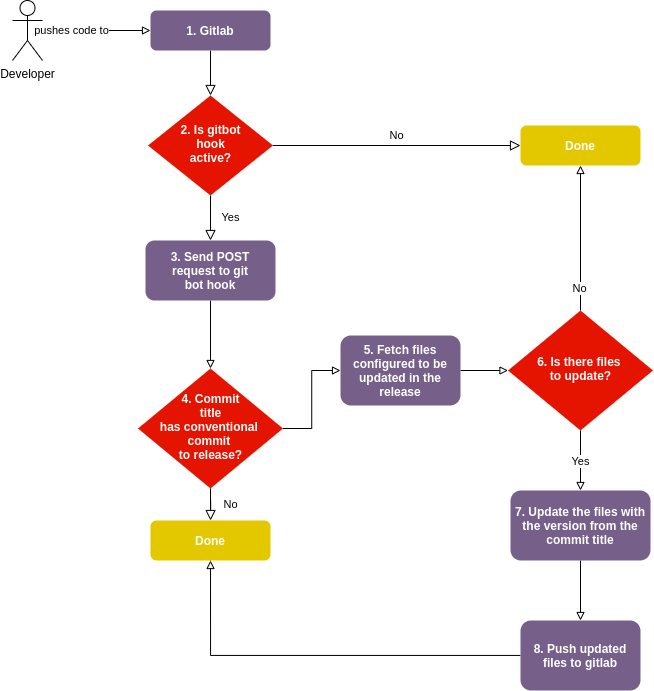

The diagram above was exported from draw.io. Its source (the exported page's mxGraphModel, read from the mxfile embedded in the PNG):
<mxGraphModel dx="1673" dy="924" grid="1" gridSize="10" guides="1" tooltips="1" connect="1" arrows="1" fold="1" page="1" pageScale="1" pageWidth="827" pageHeight="1169" math="0" shadow="0">
  <root>
    <mxCell id="WIyWlLk6GJQsqaUBKTNV-0" />
    <mxCell id="WIyWlLk6GJQsqaUBKTNV-1" parent="WIyWlLk6GJQsqaUBKTNV-0" />
    <mxCell id="WIyWlLk6GJQsqaUBKTNV-2" value="" style="rounded=0;html=1;jettySize=auto;orthogonalLoop=1;fontSize=11;endArrow=block;endFill=0;endSize=8;strokeWidth=1;shadow=0;labelBackgroundColor=none;edgeStyle=orthogonalEdgeStyle;" parent="WIyWlLk6GJQsqaUBKTNV-1" source="WIyWlLk6GJQsqaUBKTNV-3" target="WIyWlLk6GJQsqaUBKTNV-6" edge="1">
      <mxGeometry relative="1" as="geometry" />
    </mxCell>
    <mxCell id="WIyWlLk6GJQsqaUBKTNV-3" value="1. Gitlab" style="rounded=1;whiteSpace=wrap;html=1;fontSize=12;glass=0;strokeWidth=1;shadow=0;fillColor=#76608a;fontColor=#ffffff;fontStyle=1;strokeColor=none;" parent="WIyWlLk6GJQsqaUBKTNV-1" vertex="1">
      <mxGeometry x="350" y="170" width="120" height="40" as="geometry" />
    </mxCell>
    <mxCell id="WIyWlLk6GJQsqaUBKTNV-4" value="Yes" style="rounded=0;html=1;jettySize=auto;orthogonalLoop=1;fontSize=11;endArrow=block;endFill=0;endSize=8;strokeWidth=1;shadow=0;labelBackgroundColor=none;edgeStyle=orthogonalEdgeStyle;entryX=0.5;entryY=0;entryDx=0;entryDy=0;" parent="WIyWlLk6GJQsqaUBKTNV-1" source="WIyWlLk6GJQsqaUBKTNV-6" target="WIyWlLk6GJQsqaUBKTNV-12" edge="1">
      <mxGeometry y="20" relative="1" as="geometry">
        <mxPoint as="offset" />
        <mxPoint x="410" y="380" as="targetPoint" />
      </mxGeometry>
    </mxCell>
    <mxCell id="WIyWlLk6GJQsqaUBKTNV-5" value="No" style="edgeStyle=orthogonalEdgeStyle;rounded=0;html=1;jettySize=auto;orthogonalLoop=1;fontSize=11;endArrow=block;endFill=0;endSize=8;strokeWidth=1;shadow=0;labelBackgroundColor=none;" parent="WIyWlLk6GJQsqaUBKTNV-1" source="WIyWlLk6GJQsqaUBKTNV-6" target="WIyWlLk6GJQsqaUBKTNV-7" edge="1">
      <mxGeometry y="10" relative="1" as="geometry">
        <mxPoint as="offset" />
      </mxGeometry>
    </mxCell>
    <mxCell id="WIyWlLk6GJQsqaUBKTNV-6" value="2. Is gitbot&lt;br&gt;hook&lt;br&gt;active?" style="rhombus;whiteSpace=wrap;html=1;shadow=0;fontFamily=Helvetica;fontSize=12;align=center;strokeWidth=1;spacing=6;spacingTop=-4;verticalAlign=middle;fillColor=#e51400;fontColor=#ffffff;fontStyle=1;strokeColor=none;" parent="WIyWlLk6GJQsqaUBKTNV-1" vertex="1">
      <mxGeometry x="347.5" y="255" width="125" height="100" as="geometry" />
    </mxCell>
    <mxCell id="WIyWlLk6GJQsqaUBKTNV-7" value="Done" style="rounded=1;whiteSpace=wrap;html=1;fontSize=12;glass=0;strokeWidth=1;shadow=0;fillColor=#e3c800;fontColor=#ffffff;fontStyle=1;strokeColor=none;" parent="WIyWlLk6GJQsqaUBKTNV-1" vertex="1">
      <mxGeometry x="720" y="285" width="120" height="40" as="geometry" />
    </mxCell>
    <mxCell id="WIyWlLk6GJQsqaUBKTNV-8" value="No" style="rounded=0;html=1;jettySize=auto;orthogonalLoop=1;fontSize=11;endArrow=block;endFill=0;endSize=8;strokeWidth=1;shadow=0;labelBackgroundColor=none;edgeStyle=orthogonalEdgeStyle;exitX=0.5;exitY=1;exitDx=0;exitDy=0;" parent="WIyWlLk6GJQsqaUBKTNV-1" source="WIyWlLk6GJQsqaUBKTNV-11" edge="1">
      <mxGeometry x="0.3333" y="20" relative="1" as="geometry">
        <mxPoint as="offset" />
        <mxPoint x="410" y="566" as="sourcePoint" />
        <mxPoint x="410" y="684" as="targetPoint" />
      </mxGeometry>
    </mxCell>
    <mxCell id="5YSTvr9eOO93XBPhpxYU-4" style="edgeStyle=orthogonalEdgeStyle;rounded=0;orthogonalLoop=1;jettySize=auto;html=1;entryX=0.5;entryY=0;entryDx=0;entryDy=0;endArrow=block;endFill=0;" edge="1" parent="WIyWlLk6GJQsqaUBKTNV-1" source="WIyWlLk6GJQsqaUBKTNV-12" target="5YSTvr9eOO93XBPhpxYU-3">
      <mxGeometry relative="1" as="geometry" />
    </mxCell>
    <mxCell id="WIyWlLk6GJQsqaUBKTNV-12" value="3. Send POST&lt;br&gt;request to git&lt;br&gt;bot hook" style="rounded=1;whiteSpace=wrap;html=1;fontSize=12;glass=0;strokeWidth=1;shadow=0;fillColor=#76608a;fontColor=#ffffff;fontStyle=1;strokeColor=none;" parent="WIyWlLk6GJQsqaUBKTNV-1" vertex="1">
      <mxGeometry x="345" y="400" width="130" height="60" as="geometry" />
    </mxCell>
    <mxCell id="5YSTvr9eOO93XBPhpxYU-1" style="edgeStyle=orthogonalEdgeStyle;rounded=0;orthogonalLoop=1;jettySize=auto;html=1;entryX=0;entryY=0.5;entryDx=0;entryDy=0;endArrow=block;endFill=0;" edge="1" parent="WIyWlLk6GJQsqaUBKTNV-1" source="5YSTvr9eOO93XBPhpxYU-0" target="WIyWlLk6GJQsqaUBKTNV-3">
      <mxGeometry relative="1" as="geometry" />
    </mxCell>
    <mxCell id="5YSTvr9eOO93XBPhpxYU-2" value="pushes code to" style="edgeLabel;html=1;align=center;verticalAlign=middle;resizable=0;points=[];" vertex="1" connectable="0" parent="5YSTvr9eOO93XBPhpxYU-1">
      <mxGeometry x="-0.4744" y="1" relative="1" as="geometry">
        <mxPoint as="offset" />
      </mxGeometry>
    </mxCell>
    <mxCell id="5YSTvr9eOO93XBPhpxYU-0" value="Developer" style="shape=umlActor;verticalLabelPosition=bottom;verticalAlign=top;html=1;outlineConnect=0;" vertex="1" parent="WIyWlLk6GJQsqaUBKTNV-1">
      <mxGeometry x="212" y="160" width="30" height="60" as="geometry" />
    </mxCell>
    <mxCell id="5YSTvr9eOO93XBPhpxYU-6" style="edgeStyle=orthogonalEdgeStyle;rounded=0;orthogonalLoop=1;jettySize=auto;html=1;exitX=1;exitY=0.5;exitDx=0;exitDy=0;entryX=0;entryY=0.5;entryDx=0;entryDy=0;endArrow=block;endFill=0;" edge="1" parent="WIyWlLk6GJQsqaUBKTNV-1" source="5YSTvr9eOO93XBPhpxYU-3" target="5YSTvr9eOO93XBPhpxYU-5">
      <mxGeometry relative="1" as="geometry" />
    </mxCell>
    <mxCell id="5YSTvr9eOO93XBPhpxYU-3" value="4. Commit&lt;br&gt;title&lt;br&gt;has conventional &lt;br&gt;commit &lt;br&gt;to release?" style="rhombus;whiteSpace=wrap;html=1;shadow=0;fontFamily=Helvetica;fontSize=12;align=center;strokeWidth=1;spacing=6;spacingTop=-4;verticalAlign=middle;fillColor=#e51400;fontColor=#ffffff;fontStyle=1;strokeColor=none;" vertex="1" parent="WIyWlLk6GJQsqaUBKTNV-1">
      <mxGeometry x="337.5" y="528" width="145" height="120" as="geometry" />
    </mxCell>
    <mxCell id="5YSTvr9eOO93XBPhpxYU-9" style="edgeStyle=orthogonalEdgeStyle;rounded=0;orthogonalLoop=1;jettySize=auto;html=1;exitX=1;exitY=0.5;exitDx=0;exitDy=0;entryX=0;entryY=0.5;entryDx=0;entryDy=0;endArrow=block;endFill=0;" edge="1" parent="WIyWlLk6GJQsqaUBKTNV-1" source="5YSTvr9eOO93XBPhpxYU-5" target="5YSTvr9eOO93XBPhpxYU-8">
      <mxGeometry relative="1" as="geometry" />
    </mxCell>
    <mxCell id="5YSTvr9eOO93XBPhpxYU-5" value="5. Fetch files configured to be updated in the release" style="rounded=1;whiteSpace=wrap;html=1;fontSize=12;glass=0;strokeWidth=1;shadow=0;fillColor=#76608a;fontColor=#ffffff;fontStyle=1;strokeColor=none;" vertex="1" parent="WIyWlLk6GJQsqaUBKTNV-1">
      <mxGeometry x="540" y="495" width="120" height="70" as="geometry" />
    </mxCell>
    <mxCell id="5YSTvr9eOO93XBPhpxYU-10" style="edgeStyle=orthogonalEdgeStyle;rounded=0;orthogonalLoop=1;jettySize=auto;html=1;exitX=0.5;exitY=0;exitDx=0;exitDy=0;endArrow=block;endFill=0;" edge="1" parent="WIyWlLk6GJQsqaUBKTNV-1" source="5YSTvr9eOO93XBPhpxYU-8" target="WIyWlLk6GJQsqaUBKTNV-7">
      <mxGeometry relative="1" as="geometry" />
    </mxCell>
    <mxCell id="5YSTvr9eOO93XBPhpxYU-11" value="No" style="edgeLabel;html=1;align=center;verticalAlign=middle;resizable=0;points=[];" vertex="1" connectable="0" parent="5YSTvr9eOO93XBPhpxYU-10">
      <mxGeometry x="-0.6966" y="2" relative="1" as="geometry">
        <mxPoint as="offset" />
      </mxGeometry>
    </mxCell>
    <mxCell id="5YSTvr9eOO93XBPhpxYU-13" value="Yes" style="edgeStyle=orthogonalEdgeStyle;rounded=0;orthogonalLoop=1;jettySize=auto;html=1;exitX=0.5;exitY=1;exitDx=0;exitDy=0;endArrow=block;endFill=0;" edge="1" parent="WIyWlLk6GJQsqaUBKTNV-1" source="5YSTvr9eOO93XBPhpxYU-8" target="5YSTvr9eOO93XBPhpxYU-12">
      <mxGeometry relative="1" as="geometry" />
    </mxCell>
    <mxCell id="5YSTvr9eOO93XBPhpxYU-8" value="6. Is there files &lt;br&gt;to update?" style="rhombus;whiteSpace=wrap;html=1;shadow=0;fontFamily=Helvetica;fontSize=12;align=center;strokeWidth=1;spacing=6;spacingTop=-4;verticalAlign=middle;fillColor=#e51400;fontColor=#ffffff;fontStyle=1;strokeColor=none;" vertex="1" parent="WIyWlLk6GJQsqaUBKTNV-1">
      <mxGeometry x="707.5" y="470" width="145" height="120" as="geometry" />
    </mxCell>
    <mxCell id="5YSTvr9eOO93XBPhpxYU-15" style="edgeStyle=orthogonalEdgeStyle;rounded=0;orthogonalLoop=1;jettySize=auto;html=1;exitX=0.5;exitY=1;exitDx=0;exitDy=0;endArrow=block;endFill=0;" edge="1" parent="WIyWlLk6GJQsqaUBKTNV-1" source="5YSTvr9eOO93XBPhpxYU-12" target="5YSTvr9eOO93XBPhpxYU-14">
      <mxGeometry relative="1" as="geometry" />
    </mxCell>
    <mxCell id="5YSTvr9eOO93XBPhpxYU-12" value="7. Update the files with the version from the commit title" style="rounded=1;whiteSpace=wrap;html=1;fontSize=12;glass=0;strokeWidth=1;shadow=0;fillColor=#76608a;fontColor=#ffffff;fontStyle=1;strokeColor=none;" vertex="1" parent="WIyWlLk6GJQsqaUBKTNV-1">
      <mxGeometry x="710" y="650" width="140" height="70" as="geometry" />
    </mxCell>
    <mxCell id="5YSTvr9eOO93XBPhpxYU-17" style="edgeStyle=orthogonalEdgeStyle;rounded=0;orthogonalLoop=1;jettySize=auto;html=1;entryX=0.5;entryY=1;entryDx=0;entryDy=0;endArrow=block;endFill=0;" edge="1" parent="WIyWlLk6GJQsqaUBKTNV-1" source="5YSTvr9eOO93XBPhpxYU-14" target="WIyWlLk6GJQsqaUBKTNV-11">
      <mxGeometry relative="1" as="geometry" />
    </mxCell>
    <mxCell id="5YSTvr9eOO93XBPhpxYU-14" value="8. Push updated files to gitlab" style="rounded=1;whiteSpace=wrap;html=1;fontSize=12;glass=0;strokeWidth=1;shadow=0;fillColor=#76608a;fontColor=#ffffff;fontStyle=1;strokeColor=none;" vertex="1" parent="WIyWlLk6GJQsqaUBKTNV-1">
      <mxGeometry x="720" y="780" width="120" height="70" as="geometry" />
    </mxCell>
    <mxCell id="WIyWlLk6GJQsqaUBKTNV-11" value="Done" style="rounded=1;whiteSpace=wrap;html=1;fontSize=12;glass=0;strokeWidth=1;shadow=0;fillColor=#e3c800;fontColor=#ffffff;fontStyle=1;strokeColor=none;" parent="WIyWlLk6GJQsqaUBKTNV-1" vertex="1">
      <mxGeometry x="350" y="680" width="120" height="40" as="geometry" />
    </mxCell>
    <mxCell id="5YSTvr9eOO93XBPhpxYU-18" value="No" style="rounded=0;html=1;jettySize=auto;orthogonalLoop=1;fontSize=11;endArrow=block;endFill=0;endSize=8;strokeWidth=1;shadow=0;labelBackgroundColor=none;edgeStyle=orthogonalEdgeStyle;exitX=0.5;exitY=1;exitDx=0;exitDy=0;" edge="1" parent="WIyWlLk6GJQsqaUBKTNV-1" source="5YSTvr9eOO93XBPhpxYU-3" target="WIyWlLk6GJQsqaUBKTNV-11">
      <mxGeometry x="0.3333" y="20" relative="1" as="geometry">
        <mxPoint as="offset" />
        <mxPoint x="410" y="648" as="sourcePoint" />
        <mxPoint x="410" y="684" as="targetPoint" />
      </mxGeometry>
    </mxCell>
  </root>
</mxGraphModel>